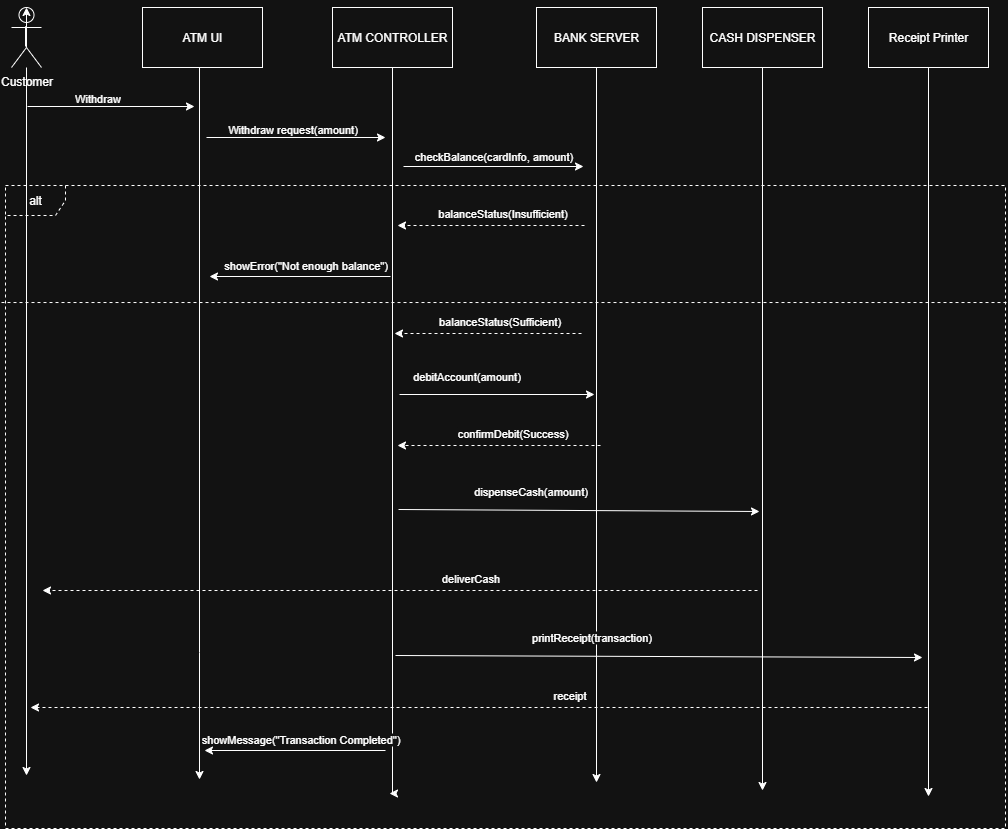

The diagram above was exported from draw.io. Its source (the exported page's mxGraphModel, read from the mxfile embedded in the PNG):
<mxGraphModel dx="1426" dy="751" grid="0" gridSize="10" guides="1" tooltips="1" connect="1" arrows="1" fold="1" page="1" pageScale="1" pageWidth="827" pageHeight="1169" math="0" shadow="0">
  <root>
    <mxCell id="0" />
    <mxCell id="1" parent="0" />
    <mxCell id="SYPUz2V_7EuHjCVW1zCB-19" style="edgeStyle=orthogonalEdgeStyle;rounded=0;orthogonalLoop=1;jettySize=auto;html=1;" parent="1" source="kCHec4lxo13WXiaZqzSo-1" edge="1">
      <mxGeometry relative="1" as="geometry">
        <mxPoint x="340" y="912" as="targetPoint" />
      </mxGeometry>
    </mxCell>
    <mxCell id="kCHec4lxo13WXiaZqzSo-1" value="Customer" style="shape=umlActor;verticalLabelPosition=bottom;verticalAlign=top;html=1;outlineConnect=0;" parent="1" vertex="1">
      <mxGeometry x="325" y="144" width="30" height="60" as="geometry" />
    </mxCell>
    <mxCell id="SYPUz2V_7EuHjCVW1zCB-20" style="edgeStyle=orthogonalEdgeStyle;rounded=0;orthogonalLoop=1;jettySize=auto;html=1;" parent="1" source="kCHec4lxo13WXiaZqzSo-2" edge="1">
      <mxGeometry relative="1" as="geometry">
        <mxPoint x="513" y="916" as="targetPoint" />
        <Array as="points">
          <mxPoint x="513" y="789" />
        </Array>
      </mxGeometry>
    </mxCell>
    <mxCell id="kCHec4lxo13WXiaZqzSo-2" value="ATM UI" style="rounded=0;whiteSpace=wrap;html=1;" parent="1" vertex="1">
      <mxGeometry x="456" y="144" width="120" height="60" as="geometry" />
    </mxCell>
    <mxCell id="SYPUz2V_7EuHjCVW1zCB-21" style="edgeStyle=orthogonalEdgeStyle;rounded=0;orthogonalLoop=1;jettySize=auto;html=1;" parent="1" source="kCHec4lxo13WXiaZqzSo-4" edge="1">
      <mxGeometry relative="1" as="geometry">
        <mxPoint x="703" y="930" as="targetPoint" />
        <Array as="points">
          <mxPoint x="706" y="930" />
        </Array>
      </mxGeometry>
    </mxCell>
    <mxCell id="kCHec4lxo13WXiaZqzSo-4" value="ATM CONTROLLER" style="rounded=0;whiteSpace=wrap;html=1;" parent="1" vertex="1">
      <mxGeometry x="646" y="144" width="120" height="60" as="geometry" />
    </mxCell>
    <mxCell id="SYPUz2V_7EuHjCVW1zCB-22" style="edgeStyle=orthogonalEdgeStyle;rounded=0;orthogonalLoop=1;jettySize=auto;html=1;" parent="1" source="kCHec4lxo13WXiaZqzSo-5" edge="1">
      <mxGeometry relative="1" as="geometry">
        <mxPoint x="910" y="919" as="targetPoint" />
      </mxGeometry>
    </mxCell>
    <mxCell id="kCHec4lxo13WXiaZqzSo-5" value="BANK SERVER" style="rounded=0;whiteSpace=wrap;html=1;" parent="1" vertex="1">
      <mxGeometry x="850" y="144" width="120" height="60" as="geometry" />
    </mxCell>
    <mxCell id="SYPUz2V_7EuHjCVW1zCB-23" style="edgeStyle=orthogonalEdgeStyle;rounded=0;orthogonalLoop=1;jettySize=auto;html=1;" parent="1" source="kCHec4lxo13WXiaZqzSo-6" edge="1">
      <mxGeometry relative="1" as="geometry">
        <mxPoint x="1076" y="927" as="targetPoint" />
      </mxGeometry>
    </mxCell>
    <mxCell id="kCHec4lxo13WXiaZqzSo-6" value="CASH DISPENSER" style="rounded=0;whiteSpace=wrap;html=1;" parent="1" vertex="1">
      <mxGeometry x="1016" y="144" width="120" height="60" as="geometry" />
    </mxCell>
    <mxCell id="SYPUz2V_7EuHjCVW1zCB-24" style="edgeStyle=orthogonalEdgeStyle;rounded=0;orthogonalLoop=1;jettySize=auto;html=1;" parent="1" source="kCHec4lxo13WXiaZqzSo-7" edge="1">
      <mxGeometry relative="1" as="geometry">
        <mxPoint x="1242" y="933" as="targetPoint" />
      </mxGeometry>
    </mxCell>
    <mxCell id="kCHec4lxo13WXiaZqzSo-7" value="Receipt Printer" style="rounded=0;whiteSpace=wrap;html=1;" parent="1" vertex="1">
      <mxGeometry x="1182" y="144" width="120" height="60" as="geometry" />
    </mxCell>
    <mxCell id="SYPUz2V_7EuHjCVW1zCB-26" value="" style="endArrow=classic;html=1;rounded=0;" parent="1" edge="1">
      <mxGeometry width="50" height="50" relative="1" as="geometry">
        <mxPoint x="341" y="243" as="sourcePoint" />
        <mxPoint x="508" y="243" as="targetPoint" />
      </mxGeometry>
    </mxCell>
    <mxCell id="SYPUz2V_7EuHjCVW1zCB-27" value="Withdraw" style="edgeLabel;html=1;align=center;verticalAlign=middle;resizable=0;points=[];" parent="SYPUz2V_7EuHjCVW1zCB-26" vertex="1" connectable="0">
      <mxGeometry x="-0.2214" y="3" relative="1" as="geometry">
        <mxPoint x="4" y="-6" as="offset" />
      </mxGeometry>
    </mxCell>
    <mxCell id="SYPUz2V_7EuHjCVW1zCB-28" value="" style="endArrow=classic;html=1;rounded=0;" parent="1" edge="1">
      <mxGeometry width="50" height="50" relative="1" as="geometry">
        <mxPoint x="520" y="274" as="sourcePoint" />
        <mxPoint x="699" y="274" as="targetPoint" />
      </mxGeometry>
    </mxCell>
    <mxCell id="SYPUz2V_7EuHjCVW1zCB-29" value="Withdraw request(amount)" style="edgeLabel;html=1;align=center;verticalAlign=middle;resizable=0;points=[];" parent="SYPUz2V_7EuHjCVW1zCB-28" vertex="1" connectable="0">
      <mxGeometry x="-0.2214" y="3" relative="1" as="geometry">
        <mxPoint x="15" y="-6" as="offset" />
      </mxGeometry>
    </mxCell>
    <mxCell id="SYPUz2V_7EuHjCVW1zCB-30" value="" style="endArrow=classic;html=1;rounded=0;" parent="1" edge="1">
      <mxGeometry width="50" height="50" relative="1" as="geometry">
        <mxPoint x="717" y="303" as="sourcePoint" />
        <mxPoint x="897" y="303" as="targetPoint" />
      </mxGeometry>
    </mxCell>
    <mxCell id="SYPUz2V_7EuHjCVW1zCB-31" value="checkBalance(cardInfo, amount)" style="edgeLabel;html=1;align=center;verticalAlign=middle;resizable=0;points=[];" parent="SYPUz2V_7EuHjCVW1zCB-30" vertex="1" connectable="0">
      <mxGeometry x="-0.2214" y="3" relative="1" as="geometry">
        <mxPoint x="19" y="-8" as="offset" />
      </mxGeometry>
    </mxCell>
    <mxCell id="SYPUz2V_7EuHjCVW1zCB-32" value="" style="endArrow=classic;html=1;rounded=0;dashed=1;" parent="1" edge="1">
      <mxGeometry width="50" height="50" relative="1" as="geometry">
        <mxPoint x="898" y="362" as="sourcePoint" />
        <mxPoint x="711" y="362" as="targetPoint" />
      </mxGeometry>
    </mxCell>
    <mxCell id="SYPUz2V_7EuHjCVW1zCB-33" value="balanceStatus(Insufficient)" style="edgeLabel;html=1;align=center;verticalAlign=middle;resizable=0;points=[];" parent="SYPUz2V_7EuHjCVW1zCB-32" vertex="1" connectable="0">
      <mxGeometry x="-0.2214" y="3" relative="1" as="geometry">
        <mxPoint x="-10" y="-16" as="offset" />
      </mxGeometry>
    </mxCell>
    <mxCell id="z50TzFpfh4m-D6_FrtsV-1" value="" style="endArrow=classic;html=1;rounded=0;" parent="1" edge="1">
      <mxGeometry width="50" height="50" relative="1" as="geometry">
        <mxPoint x="704" y="413" as="sourcePoint" />
        <mxPoint x="523" y="413" as="targetPoint" />
      </mxGeometry>
    </mxCell>
    <mxCell id="z50TzFpfh4m-D6_FrtsV-2" value="showError(&quot;Not enough balance&quot;)" style="edgeLabel;html=1;align=center;verticalAlign=middle;resizable=0;points=[];" parent="z50TzFpfh4m-D6_FrtsV-1" connectable="0" vertex="1">
      <mxGeometry x="-0.2214" y="3" relative="1" as="geometry">
        <mxPoint x="-16" y="-15" as="offset" />
      </mxGeometry>
    </mxCell>
    <mxCell id="z50TzFpfh4m-D6_FrtsV-4" value="" style="endArrow=classic;html=1;rounded=0;" parent="1" edge="1">
      <mxGeometry width="50" height="50" relative="1" as="geometry">
        <mxPoint x="713" y="531" as="sourcePoint" />
        <mxPoint x="908" y="531" as="targetPoint" />
      </mxGeometry>
    </mxCell>
    <mxCell id="z50TzFpfh4m-D6_FrtsV-5" value="debitAccount(amount)" style="edgeLabel;html=1;align=center;verticalAlign=middle;resizable=0;points=[];" parent="z50TzFpfh4m-D6_FrtsV-4" connectable="0" vertex="1">
      <mxGeometry x="-0.2214" y="3" relative="1" as="geometry">
        <mxPoint x="-10" y="-16" as="offset" />
      </mxGeometry>
    </mxCell>
    <mxCell id="z50TzFpfh4m-D6_FrtsV-6" value="" style="endArrow=classic;html=1;rounded=0;dashed=1;" parent="1" edge="1">
      <mxGeometry width="50" height="50" relative="1" as="geometry">
        <mxPoint x="914" y="582" as="sourcePoint" />
        <mxPoint x="711" y="582" as="targetPoint" />
      </mxGeometry>
    </mxCell>
    <mxCell id="z50TzFpfh4m-D6_FrtsV-7" value="confirmDebit(Success)" style="edgeLabel;html=1;align=center;verticalAlign=middle;resizable=0;points=[];" parent="z50TzFpfh4m-D6_FrtsV-6" connectable="0" vertex="1">
      <mxGeometry x="-0.2214" y="3" relative="1" as="geometry">
        <mxPoint x="-10" y="-16" as="offset" />
      </mxGeometry>
    </mxCell>
    <mxCell id="z50TzFpfh4m-D6_FrtsV-8" value="" style="endArrow=classic;html=1;rounded=0;" parent="1" edge="1">
      <mxGeometry width="50" height="50" relative="1" as="geometry">
        <mxPoint x="712" y="646" as="sourcePoint" />
        <mxPoint x="1073" y="648" as="targetPoint" />
      </mxGeometry>
    </mxCell>
    <mxCell id="z50TzFpfh4m-D6_FrtsV-9" value="dispenseCash(amount)" style="edgeLabel;html=1;align=center;verticalAlign=middle;resizable=0;points=[];" parent="z50TzFpfh4m-D6_FrtsV-8" connectable="0" vertex="1">
      <mxGeometry x="-0.2214" y="3" relative="1" as="geometry">
        <mxPoint x="-10" y="-16" as="offset" />
      </mxGeometry>
    </mxCell>
    <mxCell id="z50TzFpfh4m-D6_FrtsV-10" value="" style="endArrow=classic;html=1;rounded=0;dashed=1;" parent="1" edge="1">
      <mxGeometry width="50" height="50" relative="1" as="geometry">
        <mxPoint x="1071" y="727" as="sourcePoint" />
        <mxPoint x="356" y="727" as="targetPoint" />
      </mxGeometry>
    </mxCell>
    <mxCell id="z50TzFpfh4m-D6_FrtsV-11" value="deliverCash" style="edgeLabel;html=1;align=center;verticalAlign=middle;resizable=0;points=[];" parent="z50TzFpfh4m-D6_FrtsV-10" connectable="0" vertex="1">
      <mxGeometry x="-0.2214" y="3" relative="1" as="geometry">
        <mxPoint x="-10" y="-16" as="offset" />
      </mxGeometry>
    </mxCell>
    <mxCell id="z50TzFpfh4m-D6_FrtsV-12" value="" style="endArrow=classic;html=1;rounded=0;" parent="1" edge="1">
      <mxGeometry width="50" height="50" relative="1" as="geometry">
        <mxPoint x="709" y="792" as="sourcePoint" />
        <mxPoint x="1236" y="794" as="targetPoint" />
      </mxGeometry>
    </mxCell>
    <mxCell id="z50TzFpfh4m-D6_FrtsV-13" value="printReceipt(transaction)" style="edgeLabel;html=1;align=center;verticalAlign=middle;resizable=0;points=[];" parent="z50TzFpfh4m-D6_FrtsV-12" connectable="0" vertex="1">
      <mxGeometry x="-0.2214" y="3" relative="1" as="geometry">
        <mxPoint x="-10" y="-16" as="offset" />
      </mxGeometry>
    </mxCell>
    <mxCell id="z50TzFpfh4m-D6_FrtsV-14" value="" style="endArrow=classic;html=1;rounded=0;dashed=1;" parent="1" edge="1">
      <mxGeometry width="50" height="50" relative="1" as="geometry">
        <mxPoint x="1241" y="844" as="sourcePoint" />
        <mxPoint x="344" y="844" as="targetPoint" />
      </mxGeometry>
    </mxCell>
    <mxCell id="z50TzFpfh4m-D6_FrtsV-15" value="receipt" style="edgeLabel;html=1;align=center;verticalAlign=middle;resizable=0;points=[];" parent="z50TzFpfh4m-D6_FrtsV-14" connectable="0" vertex="1">
      <mxGeometry x="-0.2214" y="3" relative="1" as="geometry">
        <mxPoint x="-10" y="-16" as="offset" />
      </mxGeometry>
    </mxCell>
    <mxCell id="z50TzFpfh4m-D6_FrtsV-16" value="" style="endArrow=classic;html=1;rounded=0;" parent="1" edge="1">
      <mxGeometry width="50" height="50" relative="1" as="geometry">
        <mxPoint x="699" y="887" as="sourcePoint" />
        <mxPoint x="518" y="887" as="targetPoint" />
      </mxGeometry>
    </mxCell>
    <mxCell id="z50TzFpfh4m-D6_FrtsV-17" value="showMessage(&quot;Transaction Completed&quot;)" style="edgeLabel;html=1;align=center;verticalAlign=middle;resizable=0;points=[];" parent="z50TzFpfh4m-D6_FrtsV-16" connectable="0" vertex="1">
      <mxGeometry x="-0.2214" y="3" relative="1" as="geometry">
        <mxPoint x="-16" y="-15" as="offset" />
      </mxGeometry>
    </mxCell>
    <mxCell id="z50TzFpfh4m-D6_FrtsV-20" value="alt" style="shape=umlFrame;whiteSpace=wrap;html=1;pointerEvents=0;gradientColor=default;fillColor=none;dashed=1;" parent="1" vertex="1">
      <mxGeometry x="319" y="322" width="1000" height="643" as="geometry" />
    </mxCell>
    <mxCell id="z50TzFpfh4m-D6_FrtsV-23" value="" style="endArrow=classic;html=1;rounded=0;dashed=1;" parent="1" edge="1">
      <mxGeometry width="50" height="50" relative="1" as="geometry">
        <mxPoint x="895" y="470" as="sourcePoint" />
        <mxPoint x="708" y="470" as="targetPoint" />
      </mxGeometry>
    </mxCell>
    <mxCell id="z50TzFpfh4m-D6_FrtsV-24" value="balanceStatus(Sufficient)" style="edgeLabel;html=1;align=center;verticalAlign=middle;resizable=0;points=[];" parent="z50TzFpfh4m-D6_FrtsV-23" connectable="0" vertex="1">
      <mxGeometry x="-0.2214" y="3" relative="1" as="geometry">
        <mxPoint x="-10" y="-16" as="offset" />
      </mxGeometry>
    </mxCell>
    <mxCell id="z50TzFpfh4m-D6_FrtsV-27" value="" style="endArrow=none;dashed=1;html=1;rounded=0;entryX=1.001;entryY=0.182;entryDx=0;entryDy=0;entryPerimeter=0;exitX=-0.004;exitY=0.182;exitDx=0;exitDy=0;exitPerimeter=0;" parent="1" source="z50TzFpfh4m-D6_FrtsV-20" target="z50TzFpfh4m-D6_FrtsV-20" edge="1">
      <mxGeometry width="50" height="50" relative="1" as="geometry">
        <mxPoint x="851" y="697" as="sourcePoint" />
        <mxPoint x="901" y="647" as="targetPoint" />
      </mxGeometry>
    </mxCell>
    <mxCell id="yBSs1uwn34ar5wgcmWc3-1" style="edgeStyle=orthogonalEdgeStyle;rounded=0;orthogonalLoop=1;jettySize=auto;html=1;" edge="1" parent="1" target="kCHec4lxo13WXiaZqzSo-1">
      <mxGeometry relative="1" as="geometry">
        <mxPoint x="339" y="183" as="sourcePoint" />
      </mxGeometry>
    </mxCell>
  </root>
</mxGraphModel>